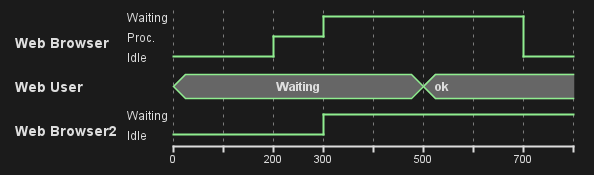

The diagram above was rendered by PlantUML. Its source (embedded in the PNG):
@startuml
mode compact
robust "Web Browser" as WB
concise "Web User" as WU
robust "Web Browser2" as WB2

@0
WU is Waiting
WB is Idle
WB2 is Idle

@200
WB is Proc.

@300
WB is Waiting
WB2 is Waiting

@500
WU is ok

@700
WB is Idle
@enduml